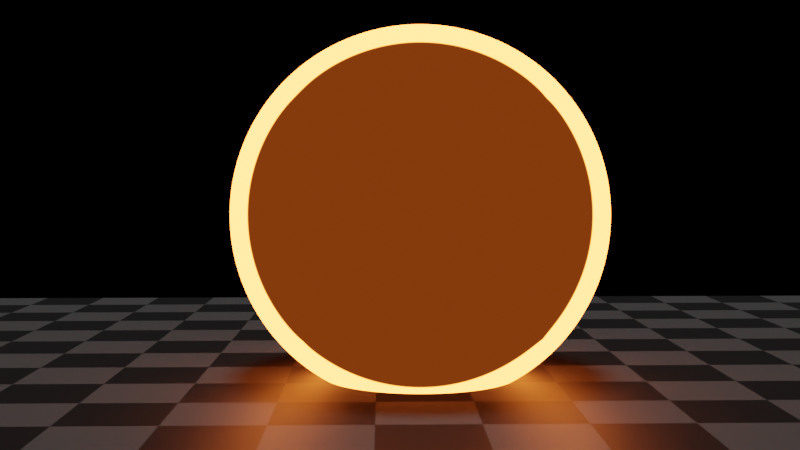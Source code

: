 # Source: TAT_CA_6_hieu_ung.blend  (saved by Blender 5.2.45; exported with 4.5.12 LTS)
import bpy
from mathutils import Matrix  # noqa: F401  (used for matrix-valued properties, if any)

bpy.ops.wm.read_factory_settings(use_empty=True)
scene = bpy.context.scene
scene.name = '1 Cloudy Explosion'

# ---- collections
col_controls = bpy.data.collections.new('Controls'); scene.collection.children.link(col_controls)
col_geometry = bpy.data.collections.new('Geometry'); scene.collection.children.link(col_geometry)

# ---- materials (node trees are filled in below, after node groups)
mat_orange_black = bpy.data.materials.new('Orange Black')
mat_orange_black.use_backface_culling_lightprobe_volume = False
mat_orange_black.use_transparent_shadow = False
mat_orange_black.diffuse_color = (0.0182, 0.004749, 0.002186, 1.0)
mat_orange_black.roughness = 0.25
mat_black = bpy.data.materials.new('Black')
mat_black.use_backface_culling_lightprobe_volume = False
mat_black.use_transparent_shadow = False
mat_black.diffuse_color = (0.000176, 0.000176, 0.000176, 1.0)
mat_black.roughness = 0.25
mat_orange = bpy.data.materials.new('Orange')
mat_orange.alpha_threshold = 0.0
mat_orange.use_backface_culling_lightprobe_volume = False
mat_orange.use_transparent_shadow = False
mat_orange.diffuse_color = (0.5897, 0.1196, 0.000176, 1.0)
mat_orange.roughness = 0.5
mat_floor = bpy.data.materials.new('Floor')
mat_floor.use_backface_culling_lightprobe_volume = False
mat_floor.use_transparent_shadow = False
mat_floor.roughness = 0.25
mat_highlight = bpy.data.materials.new('Highlight')
mat_highlight.alpha_threshold = 0.0
mat_highlight.use_backface_culling_lightprobe_volume = False
mat_highlight.use_transparent_shadow = False
mat_highlight.diffuse_color = (16.29, 2.912, 0.4353, 1.0)
mat_highlight.roughness = 0.5

# ---- material node trees
mat_orange_black.use_nodes = True; mat_orange_black.node_tree.nodes.clear()
_N = mat_orange_black.node_tree.nodes; _L = mat_orange_black.node_tree.links
n0 = _N.new('ShaderNodeOutputMaterial'); n0.name = 'Material Output'; n0.location = (300, 300)
n1 = _N.new('ShaderNodeEmission'); n1.name = 'Emission'; n1.location = (10, 300)
n1.inputs[0].default_value = (0.01821, 0.00253, 0.0007866, 1.0)
_L.new(n1.outputs[0], n0.inputs[0])
n0.is_active_output = True
mat_black.use_nodes = True; mat_black.node_tree.nodes.clear()
_N = mat_black.node_tree.nodes; _L = mat_black.node_tree.links
n0 = _N.new('ShaderNodeOutputMaterial'); n0.name = 'Material Output'; n0.location = (300, 300)
n1 = _N.new('ShaderNodeEmission'); n1.name = 'Emission'; n1.location = (10, 300)
n1.inputs[0].default_value = (0.003757, 0.003757, 0.003757, 1.0)
_L.new(n1.outputs[0], n0.inputs[0])
n0.is_active_output = True
mat_orange.use_nodes = True; mat_orange.node_tree.nodes.clear()
_N = mat_orange.node_tree.nodes; _L = mat_orange.node_tree.links
n0 = _N.new('ShaderNodeOutputMaterial'); n0.name = 'Material Output'; n0.location = (300, 300)
n1 = _N.new('ShaderNodeEmission'); n1.name = 'Emission'; n1.location = (10, 300)
n1.inputs[0].default_value = (0.5897, 0.1196, 0.0001818, 1.0)
_L.new(n1.outputs[0], n0.inputs[0])
n0.is_active_output = True
mat_floor.use_nodes = True; mat_floor.node_tree.nodes.clear()
_N = mat_floor.node_tree.nodes; _L = mat_floor.node_tree.links
n0 = _N.new('ShaderNodeOutputMaterial'); n0.name = 'Material Output'; n0.location = (300, 300)
n1 = _N.new('ShaderNodeBsdfPrincipled'); n1.name = 'Principled BSDF'; n1.location = (10, 300)
n1.distribution = 'GGX'
n1.subsurface_method = 'BURLEY'
n1.inputs[3].default_value = 1.45
n2 = _N.new('ShaderNodeTexChecker'); n2.name = 'Checker Texture'; n2.location = (-217, 273)
n2.inputs[1].default_value = (0.05025, 0.05025, 0.05025, 1.0)
n2.inputs[2].default_value = (0.0001758, 0.0001758, 0.0001758, 1.0)
n2.inputs[3].default_value = 15.0
_L.new(n1.outputs[0], n0.inputs[0])
_L.new(n2.outputs[0], n1.inputs[0])
n0.is_active_output = True
mat_highlight.use_nodes = True; mat_highlight.node_tree.nodes.clear()
_N = mat_highlight.node_tree.nodes; _L = mat_highlight.node_tree.links
n0 = _N.new('ShaderNodeOutputMaterial'); n0.name = 'Material Output'; n0.location = (300, 300)
n1 = _N.new('ShaderNodeEmission'); n1.name = 'Emission'; n1.location = (10, 300)
n2 = _N.new('ShaderNodeLayerWeight'); n2.name = 'Layer Weight'; n2.location = (-545, 172)
n3 = _N.new('ShaderNodeValToRGB'); n3.name = 'ColorRamp'; n3.location = (-348, 190)
while len(n3.color_ramp.elements) > 1: n3.color_ramp.elements.remove(n3.color_ramp.elements[-1])
n3.color_ramp.elements[0].position = 0.5773; n3.color_ramp.elements[0].color = (0.2033, 0.03686, 0.003792, 1.0)
_e = n3.color_ramp.elements.new(0.5909); _e.color = (16.29, 2.912, 0.4353, 1.0)
_L.new(n1.outputs[0], n0.inputs[0])
_L.new(n2.outputs[1], n3.inputs[0])
_L.new(n3.outputs[0], n1.inputs[0])
n0.is_active_output = True

# ---- world
world_world = bpy.data.worlds.new('World'); scene.world = world_world
world_world.use_nodes = True; world_world.node_tree.nodes.clear()
_N = world_world.node_tree.nodes; _L = world_world.node_tree.links
n0 = _N.new('ShaderNodeOutputWorld'); n0.name = 'World Output'; n0.location = (300, 300)
n1 = _N.new('ShaderNodeBackground'); n1.name = 'Background'; n1.location = (10, 300)
n1.inputs[0].default_value = (0.0001758, 0.0001758, 0.0001758, 1.0)
_L.new(n1.outputs[0], n0.inputs[0])
n0.is_active_output = True
world_world.color = (0.0001758, 0.0001758, 0.0001758)
world_world.use_sun_shadow = False
world_world.sun_shadow_jitter_overblur = 0.0

# ---- cameras
cam_camera = bpy.data.cameras.new('Camera')
cam_camera.display_size = 2.0
cam_camera.dof.focus_distance = 0.0
cam_camera.dof.aperture_fstop = 128.0

# ---- lights
light_sun = bpy.data.lights.new('Sun', 'SUN')
light_sun.transmission_factor = 0.0
light_sun.angle = 0.2487
light_sun.energy = 2.0
light_sun.shadow_buffer_clip_start = 0.5
light_sun.shadow_soft_size = 0.125
light_sun.shadow_cascade_max_distance = 1000.0

# ---- meshes
me_cube_005 = bpy.data.meshes.new('Cube.005')
me_cube_005.from_pydata([(-1.0, -1.0, -1.0), (-1.0, -1.0, 1.0), (-1.0, 1.0, -1.0), (-1.0, 1.0, 1.0), (1.0, -1.0, -1.0), (1.0, -1.0, 1.0), (1.0, 1.0, -1.0), (1.0, 1.0, 1.0)], [], [(0, 1, 3, 2), (2, 3, 7, 6), (6, 7, 5, 4), (4, 5, 1, 0), (2, 6, 4, 0), (7, 3, 1, 5)])
me_cube_005.polygons.foreach_set('use_smooth', [True] * 6)
me_cube_005.materials.append(mat_orange_black)
me_cube_005.use_remesh_preserve_volume = False
me_cube_005.use_remesh_preserve_attributes = False
me_cube_005.use_mirror_vertex_groups = False
me_cube_005.update()
me_cube_004 = bpy.data.meshes.new('Cube.004')
me_cube_004.from_pydata([(-1.0, -1.0, -1.0), (-1.0, -1.0, 1.0), (-1.0, 1.0, -1.0), (-1.0, 1.0, 1.0), (1.0, -1.0, -1.0), (1.0, -1.0, 1.0), (1.0, 1.0, -1.0), (1.0, 1.0, 1.0)], [], [(0, 1, 3, 2), (2, 3, 7, 6), (6, 7, 5, 4), (4, 5, 1, 0), (2, 6, 4, 0), (7, 3, 1, 5)])
me_cube_004.polygons.foreach_set('use_smooth', [True] * 6)
me_cube_004.materials.append(mat_black)
me_cube_004.use_remesh_preserve_volume = False
me_cube_004.use_remesh_preserve_attributes = False
me_cube_004.use_mirror_vertex_groups = False
me_cube_004.update()
me_cube_001 = bpy.data.meshes.new('Cube.001')
me_cube_001.from_pydata([(-1.0, -1.0, -1.0), (-1.0, -1.0, 1.0), (-1.0, 1.0, -1.0), (-1.0, 1.0, 1.0), (1.0, -1.0, -1.0), (1.0, -1.0, 1.0), (1.0, 1.0, -1.0), (1.0, 1.0, 1.0)], [], [(0, 1, 3, 2), (2, 3, 7, 6), (6, 7, 5, 4), (4, 5, 1, 0), (2, 6, 4, 0), (7, 3, 1, 5)])
me_cube_001.polygons.foreach_set('use_smooth', [True] * 6)
me_cube_001.materials.append(mat_orange)
me_cube_001.use_remesh_preserve_volume = False
me_cube_001.use_remesh_preserve_attributes = False
me_cube_001.use_mirror_vertex_groups = False
me_cube_001.update()
me_plane_001 = bpy.data.meshes.new('Plane.001')
me_plane_001.from_pydata([(-1.0, -1.0, 0.0), (1.0, -1.0, 0.0), (-1.0, 1.0, 0.0), (1.0, 1.0, 0.0)], [], [(0, 1, 3, 2)])
me_plane_001.polygons.foreach_set('use_smooth', [True] * 1)
_uv = me_plane_001.uv_layers.new(name='UVMap')
_uv.uv.foreach_set('vector', [-1.0, -2.0, 1.0, -2.0, 1.0, 0.0, -1.0, 0.0])
me_plane_001.materials.append(mat_floor)
me_plane_001.use_remesh_preserve_volume = False
me_plane_001.use_remesh_preserve_attributes = False
me_plane_001.use_mirror_vertex_groups = False
me_plane_001.update()
me_cube_002 = bpy.data.meshes.new('Cube.002')
me_cube_002.from_pydata([(-1.0, -1.0, -1.0), (-1.0, -1.0, 1.0), (-1.0, 1.0, -1.0), (-1.0, 1.0, 1.0), (1.0, -1.0, -1.0), (1.0, -1.0, 1.0), (1.0, 1.0, -1.0), (1.0, 1.0, 1.0)], [], [(0, 1, 3, 2), (2, 3, 7, 6), (6, 7, 5, 4), (4, 5, 1, 0), (2, 6, 4, 0), (7, 3, 1, 5)])
me_cube_002.polygons.foreach_set('use_smooth', [True] * 6)
me_cube_002.materials.append(mat_highlight)
me_cube_002.use_remesh_preserve_volume = False
me_cube_002.use_remesh_preserve_attributes = False
me_cube_002.use_mirror_vertex_groups = False
me_cube_002.update()

# ---- objects
ob_overall_disp = bpy.data.objects.new('Overall Disp', None)
ob_melt_back = bpy.data.objects.new('Melt Back', None)
ob_fine_texture = bpy.data.objects.new('Fine Texture', None)
ob_sun = bpy.data.objects.new('Sun', light_sun)
ob_camera = bpy.data.objects.new('Camera', cam_camera)
ob_disp_amount = bpy.data.objects.new('Disp Amount', None)
ob_fire = bpy.data.objects.new('Fire', me_cube_005)
ob_fire_bloom = bpy.data.objects.new('Fire Bloom', me_cube_004)
ob_smoke = bpy.data.objects.new('Smoke', me_cube_001)
ob_floor = bpy.data.objects.new('Floor', me_plane_001)
ob_center = bpy.data.objects.new('Center', me_cube_002)

# ---- transforms, parenting, visibility, modifiers, constraints
ob_overall_disp.location = (-3.736, 4.247, 8.093)
ob_overall_disp.scale = (-4.17, -4.17, -4.17)
ob_overall_disp.empty_display_type = 'SPHERE'
ob_overall_disp.lineart.crease_threshold = 0.0
ob_melt_back.location = (-8.0, 0.0, 0.7244)
ob_melt_back.empty_display_type = 'CUBE'
ob_melt_back.lineart.crease_threshold = 0.0
_c = ob_melt_back.constraints.new('LIMIT_LOCATION'); _c.name = 'Limit Location'
_c.use_min_x = True
_c.use_min_y = True
_c.use_min_z = True
_c.use_max_x = True
_c.use_max_y = True
_c.use_max_z = True
_c.min_x = -8.0
_c.max_x = -8.0
_c.max_z = 1.0
_c.use_transform_limit = True
ob_fine_texture.location = (5.418, 4.036, 9.184)
ob_fine_texture.scale = (0.1, 0.1, 0.1)
ob_fine_texture.empty_display_type = 'SPHERE'
ob_fine_texture.lineart.crease_threshold = 0.0
ob_sun.location = (3.08, 8.041, 14.9)
ob_sun.lineart.crease_threshold = 0.0
ob_camera.location = (0.732, 21.33, 4.04)
ob_camera.rotation_euler = (1.517, 0.001323, 3.125)
ob_camera.lineart.crease_threshold = 0.0
ob_disp_amount.location = (7.295, 4.247, 8.093)
ob_disp_amount.scale = (-1.851, -1.851, -1.851)
ob_disp_amount.empty_display_type = 'SPHERE'
ob_disp_amount.lineart.crease_threshold = 0.0
ob_fire.location = (0.0, 0.0, 3.083)
ob_fire.lineart.crease_threshold = 0.0
_vg = ob_fire.vertex_groups.new(name='Full Weight')
_vg = ob_fire.vertex_groups.new(name='No Weight')
_vg = ob_fire.vertex_groups.new(name='Mask')
_vg = ob_fire.vertex_groups.new(name='Disp')
_vg = ob_fire.vertex_groups.new(name='Texture')
_vg.add([0, 1, 2, 3, 4, 5, 6, 7], 1.0, 'REPLACE')
_vg = ob_fire.vertex_groups.new(name='Edge Smooth')
_vg = ob_fire.vertex_groups.new(name='Fine Texture')
_m = ob_fire.modifiers.new('Subsurf', 'SUBSURF')
_m.uv_smooth = 'PRESERVE_CORNERS'
_m.levels = 6
_m.render_levels = 6
_m.show_only_control_edges = False
_m = ob_fire.modifiers.new('Cast', 'CAST')
_m.factor = 1.0
_m = ob_fire.modifiers.new('Texture', 'VERTEX_WEIGHT_EDIT')
_m.vertex_group = 'Texture'
_m.falloff_type = 'CURVE'
_m.mask_tex_mapping = 'OBJECT'
_m.mask_tex_map_object = ob_overall_disp
_m = ob_fire.modifiers.new('Fine Texture', 'VERTEX_WEIGHT_EDIT')
_m.vertex_group = 'Fine Texture'
_m.falloff_type = 'CURVE'
_m.use_add = True
_m.add_threshold = 1.401e-45
_m.mask_tex_mapping = 'OBJECT'
_m.mask_tex_map_object = ob_fine_texture
_m = ob_fire.modifiers.new('Disp Copy', 'VERTEX_WEIGHT_MIX')
_m.vertex_group_a = 'Disp'
_m.vertex_group_b = 'Texture'
_m.mix_set = 'ALL'
_m = ob_fire.modifiers.new('Mask Copy', 'VERTEX_WEIGHT_MIX')
_m.vertex_group_a = 'Mask'
_m.vertex_group_b = 'Texture'
_m.mix_set = 'ALL'
_m = ob_fire.modifiers.new('Edge Smooth Copy', 'VERTEX_WEIGHT_MIX')
_m.vertex_group_a = 'Edge Smooth'
_m.vertex_group_b = 'Texture'
_m.mix_set = 'ALL'
_m = ob_fire.modifiers.new('Fine Texture Add', 'VERTEX_WEIGHT_MIX')
_m.vertex_group_a = 'Mask'
_m.vertex_group_b = 'Fine Texture'
_m.mix_mode = 'ADD'
_m.mix_set = 'ALL'
_m.mask_constant = 0.1
_m = ob_fire.modifiers.new('Mask Threshold', 'VERTEX_WEIGHT_EDIT')
_m.vertex_group = 'Mask'
_m.use_remove = True
_m.remove_threshold = 0.6244
_m.mask_tex_mapping = 'OBJECT'
_m.mask_tex_map_object = ob_overall_disp
_m = ob_fire.modifiers.new('Edge Smooth Threshold', 'VERTEX_WEIGHT_EDIT')
_m.vertex_group = 'Edge Smooth'
_m.use_remove = True
_m.remove_threshold = 0.5744
_m.mask_tex_mapping = 'OBJECT'
_m.mask_tex_map_object = ob_overall_disp
_m = ob_fire.modifiers.new('Displace', 'DISPLACE')
_m.vertex_group = 'Disp'
_m.mid_level = 0.0
_m.strength = 1.851
_m = ob_fire.modifiers.new('Subsurf.001', 'SUBSURF')
_m.uv_smooth = 'PRESERVE_CORNERS'
_m.quality = 1
_m.render_levels = 1
_m.show_only_control_edges = False
_m.use_creases = False
_m = ob_fire.modifiers.new('Displace.001', 'DISPLACE')
_m.vertex_group = 'Disp'
_m.mid_level = 0.0
_m.strength = 0.9253
_m = ob_fire.modifiers.new('Mask', 'MASK')
_m.vertex_group = 'Mask'
_m.invert_vertex_group = True
_m = ob_fire.modifiers.new('Smooth', 'SMOOTH')
_m.factor = 1.0
_m.iterations = 35
_m = ob_fire.modifiers.new('Displace.002', 'DISPLACE')
_m.strength = 0.2
ob_fire_bloom.location = (0.0, 0.0, 3.083)
ob_fire_bloom.lineart.crease_threshold = 0.0
_vg = ob_fire_bloom.vertex_groups.new(name='Full Weight')
_vg = ob_fire_bloom.vertex_groups.new(name='No Weight')
_vg = ob_fire_bloom.vertex_groups.new(name='Mask')
_vg = ob_fire_bloom.vertex_groups.new(name='Disp')
_vg = ob_fire_bloom.vertex_groups.new(name='Texture')
_vg.add([0, 1, 2, 3, 4, 5, 6, 7], 1.0, 'REPLACE')
_vg = ob_fire_bloom.vertex_groups.new(name='Edge Smooth')
_vg = ob_fire_bloom.vertex_groups.new(name='Fine Texture')
_m = ob_fire_bloom.modifiers.new('Subsurf', 'SUBSURF')
_m.uv_smooth = 'PRESERVE_CORNERS'
_m.levels = 6
_m.render_levels = 6
_m.show_only_control_edges = False
_m = ob_fire_bloom.modifiers.new('Cast', 'CAST')
_m.factor = 1.0
_m = ob_fire_bloom.modifiers.new('Texture', 'VERTEX_WEIGHT_EDIT')
_m.vertex_group = 'Texture'
_m.falloff_type = 'CURVE'
_m.mask_tex_mapping = 'OBJECT'
_m.mask_tex_map_object = ob_overall_disp
_m = ob_fire_bloom.modifiers.new('Fine Texture', 'VERTEX_WEIGHT_EDIT')
_m.vertex_group = 'Fine Texture'
_m.falloff_type = 'CURVE'
_m.use_add = True
_m.add_threshold = 1.401e-45
_m.mask_tex_mapping = 'OBJECT'
_m.mask_tex_map_object = ob_fine_texture
_m = ob_fire_bloom.modifiers.new('Disp Copy', 'VERTEX_WEIGHT_MIX')
_m.vertex_group_a = 'Disp'
_m.vertex_group_b = 'Texture'
_m.mix_set = 'ALL'
_m = ob_fire_bloom.modifiers.new('Mask Copy', 'VERTEX_WEIGHT_MIX')
_m.vertex_group_a = 'Mask'
_m.vertex_group_b = 'Texture'
_m.mix_set = 'ALL'
_m = ob_fire_bloom.modifiers.new('Edge Smooth Copy', 'VERTEX_WEIGHT_MIX')
_m.vertex_group_a = 'Edge Smooth'
_m.vertex_group_b = 'Texture'
_m.mix_set = 'ALL'
_m = ob_fire_bloom.modifiers.new('Fine Texture Add', 'VERTEX_WEIGHT_MIX')
_m.vertex_group_a = 'Mask'
_m.vertex_group_b = 'Fine Texture'
_m.mix_mode = 'ADD'
_m.mix_set = 'ALL'
_m.mask_constant = 0.1
_m = ob_fire_bloom.modifiers.new('Mask Threshold', 'VERTEX_WEIGHT_EDIT')
_m.vertex_group = 'Mask'
_m.use_remove = True
_m.remove_threshold = 0.5244
_m.mask_tex_mapping = 'OBJECT'
_m.mask_tex_map_object = ob_overall_disp
_m = ob_fire_bloom.modifiers.new('Edge Smooth Threshold', 'VERTEX_WEIGHT_EDIT')
_m.vertex_group = 'Edge Smooth'
_m.use_remove = True
_m.remove_threshold = 0.4744
_m.mask_tex_mapping = 'OBJECT'
_m.mask_tex_map_object = ob_overall_disp
_m = ob_fire_bloom.modifiers.new('Displace', 'DISPLACE')
_m.vertex_group = 'Disp'
_m.mid_level = 0.0
_m.strength = 1.851
_m = ob_fire_bloom.modifiers.new('Subsurf.001', 'SUBSURF')
_m.uv_smooth = 'PRESERVE_CORNERS'
_m.quality = 1
_m.render_levels = 1
_m.show_only_control_edges = False
_m.use_creases = False
_m = ob_fire_bloom.modifiers.new('Displace.001', 'DISPLACE')
_m.vertex_group = 'Disp'
_m.mid_level = 0.0
_m.strength = 0.9253
_m = ob_fire_bloom.modifiers.new('Mask', 'MASK')
_m.vertex_group = 'Mask'
_m.invert_vertex_group = True
_m = ob_fire_bloom.modifiers.new('Smooth', 'SMOOTH')
_m.factor = 1.0
_m.iterations = 35
_m = ob_fire_bloom.modifiers.new('Displace.002', 'DISPLACE')
_m.strength = 0.3
ob_smoke.location = (0.0, 0.0, 3.083)
ob_smoke.lineart.crease_threshold = 0.0
_vg = ob_smoke.vertex_groups.new(name='Full Weight')
_vg = ob_smoke.vertex_groups.new(name='No Weight')
_vg = ob_smoke.vertex_groups.new(name='Mask')
_vg = ob_smoke.vertex_groups.new(name='Disp')
_vg = ob_smoke.vertex_groups.new(name='Texture')
_vg.add([0, 1, 2, 3, 4, 5, 6, 7], 1.0, 'REPLACE')
_vg = ob_smoke.vertex_groups.new(name='Edge Smooth')
_vg = ob_smoke.vertex_groups.new(name='Fine Texture')
_m = ob_smoke.modifiers.new('Subsurf', 'SUBSURF')
_m.uv_smooth = 'PRESERVE_CORNERS'
_m.levels = 6
_m.render_levels = 6
_m.show_only_control_edges = False
_m = ob_smoke.modifiers.new('Cast', 'CAST')
_m.factor = 1.0
_m = ob_smoke.modifiers.new('Texture', 'VERTEX_WEIGHT_EDIT')
_m.vertex_group = 'Texture'
_m.falloff_type = 'CURVE'
_m.mask_tex_mapping = 'OBJECT'
_m.mask_tex_map_object = ob_overall_disp
_m = ob_smoke.modifiers.new('Fine Texture', 'VERTEX_WEIGHT_EDIT')
_m.vertex_group = 'Fine Texture'
_m.falloff_type = 'CURVE'
_m.use_add = True
_m.add_threshold = 1.401e-45
_m.mask_tex_mapping = 'OBJECT'
_m.mask_tex_map_object = ob_fine_texture
_m = ob_smoke.modifiers.new('Disp Copy', 'VERTEX_WEIGHT_MIX')
_m.vertex_group_a = 'Disp'
_m.vertex_group_b = 'Texture'
_m.mix_set = 'ALL'
_m = ob_smoke.modifiers.new('Mask Copy', 'VERTEX_WEIGHT_MIX')
_m.vertex_group_a = 'Mask'
_m.vertex_group_b = 'Texture'
_m.mix_set = 'ALL'
_m = ob_smoke.modifiers.new('Edge Smooth Copy', 'VERTEX_WEIGHT_MIX')
_m.vertex_group_a = 'Edge Smooth'
_m.vertex_group_b = 'Texture'
_m.mix_set = 'ALL'
_m = ob_smoke.modifiers.new('Fine Texture Add', 'VERTEX_WEIGHT_MIX')
_m.vertex_group_a = 'Mask'
_m.vertex_group_b = 'Fine Texture'
_m.mix_mode = 'ADD'
_m.mix_set = 'ALL'
_m.mask_constant = 0.1
_m = ob_smoke.modifiers.new('Mask Threshold', 'VERTEX_WEIGHT_EDIT')
_m.vertex_group = 'Mask'
_m.use_remove = True
_m.remove_threshold = 0.7244
_m.mask_tex_mapping = 'OBJECT'
_m.mask_tex_map_object = ob_overall_disp
_m = ob_smoke.modifiers.new('Edge Smooth Threshold', 'VERTEX_WEIGHT_EDIT')
_m.vertex_group = 'Edge Smooth'
_m.use_remove = True
_m.remove_threshold = 0.6744
_m.mask_tex_mapping = 'OBJECT'
_m.mask_tex_map_object = ob_overall_disp
_m = ob_smoke.modifiers.new('Displace', 'DISPLACE')
_m.vertex_group = 'Disp'
_m.mid_level = 0.0
_m.strength = 1.851
_m = ob_smoke.modifiers.new('Subsurf.001', 'SUBSURF')
_m.uv_smooth = 'PRESERVE_CORNERS'
_m.quality = 1
_m.render_levels = 1
_m.show_only_control_edges = False
_m.use_creases = False
_m = ob_smoke.modifiers.new('Displace.001', 'DISPLACE')
_m.vertex_group = 'Disp'
_m.mid_level = 0.0
_m.strength = 0.9253
_m = ob_smoke.modifiers.new('Mask', 'MASK')
_m.vertex_group = 'Mask'
_m.invert_vertex_group = True
_m = ob_smoke.modifiers.new('Smooth', 'SMOOTH')
_m.factor = 1.0
_m.iterations = 35
_m = ob_smoke.modifiers.new('Displace.002', 'DISPLACE')
_m.strength = 0.1
ob_floor.location = (0.0, 0.0, 0.0)
ob_floor.scale = (12.61, 12.61, 12.61)
ob_floor.lineart.crease_threshold = 0.0
ob_center.location = (0.0, 0.0, 3.083)
ob_center.lineart.crease_threshold = 0.0
_vg = ob_center.vertex_groups.new(name='Full Weight')
_vg = ob_center.vertex_groups.new(name='No Weight')
_vg = ob_center.vertex_groups.new(name='Mask')
_vg = ob_center.vertex_groups.new(name='Disp')
_vg = ob_center.vertex_groups.new(name='Texture')
_vg.add([0, 1, 2, 3, 4, 5, 6, 7], 1.0, 'REPLACE')
_vg = ob_center.vertex_groups.new(name='Edge Smooth')
_vg = ob_center.vertex_groups.new(name='Fine Texture')
_m = ob_center.modifiers.new('Subsurf', 'SUBSURF')
_m.uv_smooth = 'PRESERVE_CORNERS'
_m.levels = 6
_m.render_levels = 5
_m.show_only_control_edges = False
_m = ob_center.modifiers.new('Cast', 'CAST')
_m.factor = 1.0
_m = ob_center.modifiers.new('Texture', 'VERTEX_WEIGHT_EDIT')
_m.vertex_group = 'Texture'
_m.falloff_type = 'CURVE'
_m.mask_tex_mapping = 'OBJECT'
_m.mask_tex_map_object = ob_overall_disp
_m = ob_center.modifiers.new('Fine Texture', 'VERTEX_WEIGHT_EDIT')
_m.vertex_group = 'Fine Texture'
_m.falloff_type = 'CURVE'
_m.use_add = True
_m.add_threshold = 1.401e-45
_m.mask_tex_mapping = 'OBJECT'
_m.mask_tex_map_object = ob_fine_texture
_m = ob_center.modifiers.new('Disp Copy', 'VERTEX_WEIGHT_MIX')
_m.vertex_group_a = 'Disp'
_m.vertex_group_b = 'Texture'
_m.mix_set = 'ALL'
_m = ob_center.modifiers.new('Mask Copy', 'VERTEX_WEIGHT_MIX')
_m.vertex_group_a = 'Mask'
_m.vertex_group_b = 'Texture'
_m.mix_set = 'ALL'
_m = ob_center.modifiers.new('Edge Smooth Copy', 'VERTEX_WEIGHT_MIX')
_m.vertex_group_a = 'Edge Smooth'
_m.vertex_group_b = 'Texture'
_m.mix_set = 'ALL'
_m = ob_center.modifiers.new('Fine Texture Add', 'VERTEX_WEIGHT_MIX')
_m.vertex_group_a = 'Mask'
_m.vertex_group_b = 'Fine Texture'
_m.mix_mode = 'ADD'
_m.mix_set = 'ALL'
_m = ob_center.modifiers.new('Mask Threshold', 'VERTEX_WEIGHT_EDIT')
_m.vertex_group = 'Mask'
_m.use_remove = True
_m.remove_threshold = 0.7244
_m.mask_tex_mapping = 'OBJECT'
_m.mask_tex_map_object = ob_overall_disp
_m = ob_center.modifiers.new('Edge Smooth Threshold', 'VERTEX_WEIGHT_EDIT')
_m.vertex_group = 'Edge Smooth'
_m.use_remove = True
_m.remove_threshold = 0.6744
_m.mask_tex_mapping = 'OBJECT'
_m.mask_tex_map_object = ob_overall_disp
_m = ob_center.modifiers.new('Displace', 'DISPLACE')
_m.vertex_group = 'Disp'
_m.mid_level = 0.0
_m.strength = 1.851
_m = ob_center.modifiers.new('Subsurf.001', 'SUBSURF')
_m.uv_smooth = 'PRESERVE_CORNERS'
_m.quality = 1
_m.render_levels = 1
_m.show_only_control_edges = False
_m.use_creases = False
_m = ob_center.modifiers.new('Displace.001', 'DISPLACE')
_m.vertex_group = 'Disp'
_m.mid_level = 0.0
_m.strength = 0.9253
_m = ob_center.modifiers.new('Mask', 'MASK')
_m.show_render = False
_m.vertex_group = 'Mask'
_m.invert_vertex_group = True
_m = ob_center.modifiers.new('Smooth', 'SMOOTH')
_m.factor = 1.0
_m.iterations = 35

# ---- collection membership
col_controls.objects.link(ob_overall_disp)
col_controls.objects.link(ob_melt_back)
col_controls.objects.link(ob_fine_texture)
col_controls.objects.link(ob_sun)
col_controls.objects.link(ob_camera)
col_controls.objects.link(ob_disp_amount)
col_geometry.objects.link(ob_fire)
col_geometry.objects.link(ob_fire_bloom)
col_geometry.objects.link(ob_smoke)
col_geometry.objects.link(ob_floor)
col_geometry.objects.link(ob_center)

# ---- scene / render settings (as saved in the file)
scene.camera = ob_camera
scene.frame_start = 1; scene.frame_end = 60; scene.frame_set(30)
scene.render.engine = 'BLENDER_EEVEE_NEXT'
scene.render.motion_blur_shutter = 1.0
scene.render.bake_bias = 0.0
scene.render.bake_samples = 0
scene.cycles.use_denoising = False
scene.eevee.fast_gi_thickness_near = 0.1
scene.eevee.fast_gi_thickness_far = 0.0
scene.view_settings.view_transform = 'Filmic'
bpy.context.view_layer.update()
